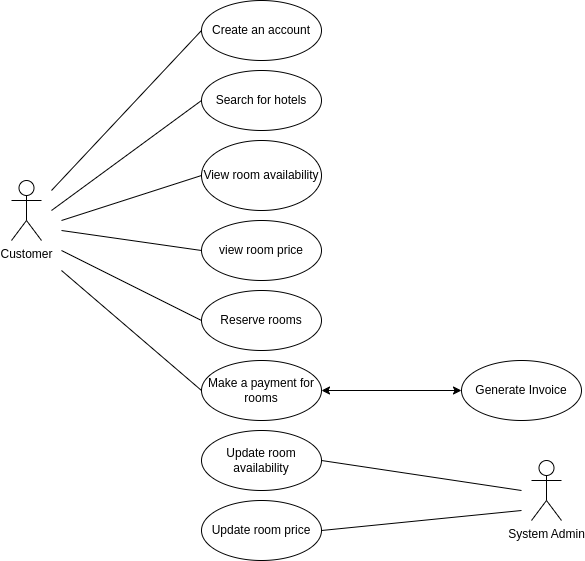

The diagram above was exported from draw.io. Its source (the exported page's mxGraphModel, read from the mxfile embedded in the PNG):
<mxGraphModel dx="872" dy="484" grid="1" gridSize="10" guides="1" tooltips="1" connect="1" arrows="1" fold="1" page="1" pageScale="1" pageWidth="827" pageHeight="1169" background="none" math="0" shadow="0">
  <root>
    <mxCell id="0" />
    <mxCell id="1" parent="0" />
    <mxCell id="qgjaqKVoh_Z4rfatXNDH-1" value="Customer" style="shape=umlActor;verticalLabelPosition=bottom;verticalAlign=top;html=1;outlineConnect=0;" parent="1" vertex="1">
      <mxGeometry x="70" y="190" width="30" height="60" as="geometry" />
    </mxCell>
    <mxCell id="qgjaqKVoh_Z4rfatXNDH-2" value="" style="endArrow=none;html=1;rounded=0;entryX=0;entryY=0.5;entryDx=0;entryDy=0;" parent="1" target="qgjaqKVoh_Z4rfatXNDH-4" edge="1">
      <mxGeometry width="50" height="50" relative="1" as="geometry">
        <mxPoint x="110" y="200" as="sourcePoint" />
        <mxPoint x="260" y="50" as="targetPoint" />
      </mxGeometry>
    </mxCell>
    <mxCell id="qgjaqKVoh_Z4rfatXNDH-3" value="" style="endArrow=none;html=1;rounded=0;" parent="1" edge="1">
      <mxGeometry width="50" height="50" relative="1" as="geometry">
        <mxPoint x="110" y="220" as="sourcePoint" />
        <mxPoint x="260" y="110" as="targetPoint" />
      </mxGeometry>
    </mxCell>
    <mxCell id="qgjaqKVoh_Z4rfatXNDH-4" value="Create an account" style="ellipse;whiteSpace=wrap;html=1;" parent="1" vertex="1">
      <mxGeometry x="260" y="10" width="120" height="60" as="geometry" />
    </mxCell>
    <mxCell id="f0MycbJa7-0nh4NuOh0W-1" value="Search for hotels" style="ellipse;whiteSpace=wrap;html=1;" parent="1" vertex="1">
      <mxGeometry x="260" y="80" width="120" height="60" as="geometry" />
    </mxCell>
    <mxCell id="f0MycbJa7-0nh4NuOh0W-2" value="View room availability" style="ellipse;whiteSpace=wrap;html=1;" parent="1" vertex="1">
      <mxGeometry x="260" y="150" width="120" height="70" as="geometry" />
    </mxCell>
    <mxCell id="f0MycbJa7-0nh4NuOh0W-3" value="view room price" style="ellipse;whiteSpace=wrap;html=1;" parent="1" vertex="1">
      <mxGeometry x="260" y="230" width="120" height="60" as="geometry" />
    </mxCell>
    <mxCell id="f0MycbJa7-0nh4NuOh0W-4" value="" style="endArrow=none;html=1;rounded=0;entryX=0;entryY=0.5;entryDx=0;entryDy=0;" parent="1" target="f0MycbJa7-0nh4NuOh0W-2" edge="1">
      <mxGeometry width="50" height="50" relative="1" as="geometry">
        <mxPoint x="120" y="230" as="sourcePoint" />
        <mxPoint x="270" y="120" as="targetPoint" />
      </mxGeometry>
    </mxCell>
    <mxCell id="f0MycbJa7-0nh4NuOh0W-5" value="" style="endArrow=none;html=1;rounded=0;entryX=0;entryY=0.5;entryDx=0;entryDy=0;" parent="1" target="f0MycbJa7-0nh4NuOh0W-3" edge="1">
      <mxGeometry width="50" height="50" relative="1" as="geometry">
        <mxPoint x="120" y="240" as="sourcePoint" />
        <mxPoint x="270" y="200" as="targetPoint" />
      </mxGeometry>
    </mxCell>
    <mxCell id="f0MycbJa7-0nh4NuOh0W-6" value="" style="endArrow=none;html=1;rounded=0;entryX=0;entryY=0.5;entryDx=0;entryDy=0;" parent="1" target="f0MycbJa7-0nh4NuOh0W-7" edge="1">
      <mxGeometry width="50" height="50" relative="1" as="geometry">
        <mxPoint x="120" y="260" as="sourcePoint" />
        <mxPoint x="270" y="270" as="targetPoint" />
      </mxGeometry>
    </mxCell>
    <mxCell id="f0MycbJa7-0nh4NuOh0W-7" value="Reserve rooms" style="ellipse;whiteSpace=wrap;html=1;" parent="1" vertex="1">
      <mxGeometry x="260" y="300" width="120" height="60" as="geometry" />
    </mxCell>
    <mxCell id="t3MNcsMXWm1Jvsl1uedS-1" value="Make a payment for rooms" style="ellipse;whiteSpace=wrap;html=1;" parent="1" vertex="1">
      <mxGeometry x="260" y="370" width="120" height="60" as="geometry" />
    </mxCell>
    <mxCell id="t3MNcsMXWm1Jvsl1uedS-2" value="Update room availability" style="ellipse;whiteSpace=wrap;html=1;" parent="1" vertex="1">
      <mxGeometry x="260" y="440" width="120" height="60" as="geometry" />
    </mxCell>
    <mxCell id="t3MNcsMXWm1Jvsl1uedS-3" value="Update room price" style="ellipse;whiteSpace=wrap;html=1;" parent="1" vertex="1">
      <mxGeometry x="260" y="510" width="120" height="60" as="geometry" />
    </mxCell>
    <mxCell id="t3MNcsMXWm1Jvsl1uedS-4" value="" style="endArrow=none;html=1;rounded=0;entryX=0;entryY=0.5;entryDx=0;entryDy=0;" parent="1" target="t3MNcsMXWm1Jvsl1uedS-1" edge="1">
      <mxGeometry width="50" height="50" relative="1" as="geometry">
        <mxPoint x="120" y="280" as="sourcePoint" />
        <mxPoint x="270" y="340" as="targetPoint" />
      </mxGeometry>
    </mxCell>
    <mxCell id="t3MNcsMXWm1Jvsl1uedS-5" value="System Admin" style="shape=umlActor;verticalLabelPosition=bottom;verticalAlign=top;html=1;outlineConnect=0;" parent="1" vertex="1">
      <mxGeometry x="590" y="470" width="30" height="60" as="geometry" />
    </mxCell>
    <mxCell id="t3MNcsMXWm1Jvsl1uedS-7" value="" style="endArrow=none;html=1;rounded=0;exitX=1;exitY=0.5;exitDx=0;exitDy=0;" parent="1" source="t3MNcsMXWm1Jvsl1uedS-2" edge="1">
      <mxGeometry width="50" height="50" relative="1" as="geometry">
        <mxPoint x="390" y="340" as="sourcePoint" />
        <mxPoint x="580" y="500" as="targetPoint" />
      </mxGeometry>
    </mxCell>
    <mxCell id="t3MNcsMXWm1Jvsl1uedS-8" value="" style="endArrow=none;html=1;rounded=0;exitX=1;exitY=0.5;exitDx=0;exitDy=0;" parent="1" source="t3MNcsMXWm1Jvsl1uedS-3" edge="1">
      <mxGeometry width="50" height="50" relative="1" as="geometry">
        <mxPoint x="390" y="480" as="sourcePoint" />
        <mxPoint x="580" y="520" as="targetPoint" />
      </mxGeometry>
    </mxCell>
    <mxCell id="t3MNcsMXWm1Jvsl1uedS-10" value="" style="endArrow=classic;startArrow=classic;html=1;rounded=0;entryX=0;entryY=0.5;entryDx=0;entryDy=0;" parent="1" edge="1" target="t3MNcsMXWm1Jvsl1uedS-11" source="t3MNcsMXWm1Jvsl1uedS-1">
      <mxGeometry width="50" height="50" relative="1" as="geometry">
        <mxPoint x="410" y="420" as="sourcePoint" />
        <mxPoint x="480" y="390" as="targetPoint" />
      </mxGeometry>
    </mxCell>
    <mxCell id="t3MNcsMXWm1Jvsl1uedS-11" value="Generate Invoice" style="ellipse;whiteSpace=wrap;html=1;" parent="1" vertex="1">
      <mxGeometry x="520" y="370" width="120" height="60" as="geometry" />
    </mxCell>
  </root>
</mxGraphModel>